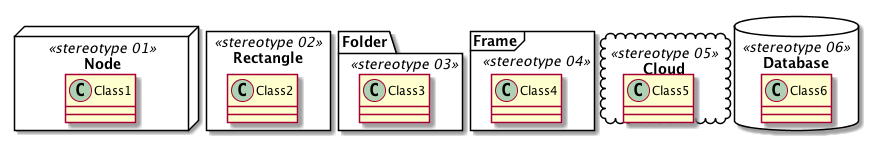

The diagram above was rendered by PlantUML. Its source (embedded in the PNG):
@startuml

node "Node" <<stereotype 01>> {
  class Class1
}
rectangle "Rectangle" <<stereotype 02>> {
  class Class2
}
folder "Folder" <<stereotype 03>> {
  class Class3
}
frame "Frame" <<stereotype 04>> {
  class Class4
}
cloud "Cloud" <<stereotype 05>> {
  class Class5
}
database "Database" <<stereotype 06>> {
  class Class6
}

@enduml